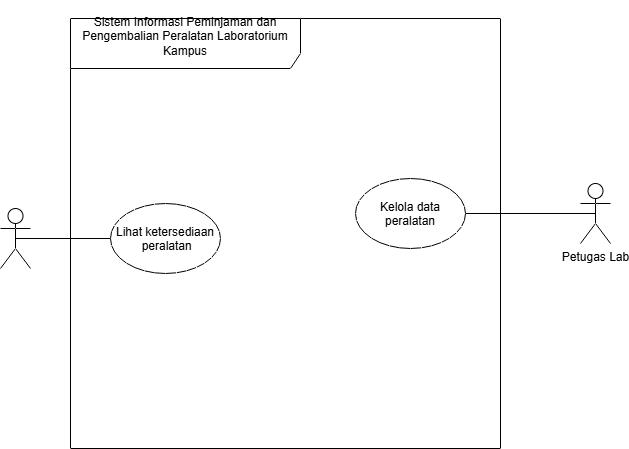

The diagram above was exported from draw.io. Its source (the exported page's mxGraphModel, read from the mxfile embedded in the PNG):
<mxGraphModel dx="1015" dy="456" grid="1" gridSize="10" guides="1" tooltips="1" connect="1" arrows="1" fold="1" page="1" pageScale="1" pageWidth="850" pageHeight="1100" math="0" shadow="0">
  <root>
    <mxCell id="0" />
    <mxCell id="1" parent="0" />
    <mxCell id="lvpouC-edjNCNXb2J28a-1" parent="1" style="shape=umlFrame;whiteSpace=wrap;html=1;pointerEvents=0;recursiveResize=0;container=1;collapsible=0;width=230;height=50;" value="&#10;Sistem Informasi Peminjaman dan Pengembalian Peralatan Laboratorium&#10;Kampus&#10;&#10;" vertex="1">
      <mxGeometry height="430" width="430" x="140" y="50" as="geometry" />
    </mxCell>
    <mxCell id="lvpouC-edjNCNXb2J28a-6" parent="lvpouC-edjNCNXb2J28a-1" style="ellipse;" value="Lihat ketersediaan&#10; peralatan" vertex="1">
      <mxGeometry height="70" width="110" x="40" y="185" as="geometry" />
    </mxCell>
    <mxCell id="lvpouC-edjNCNXb2J28a-7" parent="lvpouC-edjNCNXb2J28a-1" style="ellipse;" value="Kelola data &#10;peralatan" vertex="1">
      <mxGeometry height="70" width="110" x="285" y="160" as="geometry" />
    </mxCell>
    <mxCell id="lvpouC-edjNCNXb2J28a-9" edge="1" parent="1" source="lvpouC-edjNCNXb2J28a-2" style="rounded=0;orthogonalLoop=1;jettySize=auto;html=1;exitX=0.5;exitY=0.5;exitDx=0;exitDy=0;exitPerimeter=0;entryX=0;entryY=0.5;entryDx=0;entryDy=0;startArrow=none;startFill=0;endArrow=none;endFill=0;" target="lvpouC-edjNCNXb2J28a-6">
      <mxGeometry relative="1" as="geometry" />
    </mxCell>
    <mxCell id="lvpouC-edjNCNXb2J28a-2" parent="1" style="shape=umlActor;verticalLabelPosition=bottom;verticalAlign=top;html=1;outlineConnect=0;" value="" vertex="1">
      <mxGeometry height="60" width="30" x="70" y="240" as="geometry" />
    </mxCell>
    <mxCell id="lvpouC-edjNCNXb2J28a-10" edge="1" parent="1" source="lvpouC-edjNCNXb2J28a-3" style="edgeStyle=orthogonalEdgeStyle;rounded=0;orthogonalLoop=1;jettySize=auto;html=1;exitX=0.5;exitY=0.5;exitDx=0;exitDy=0;exitPerimeter=0;entryX=1;entryY=0.5;entryDx=0;entryDy=0;endArrow=none;endFill=0;" target="lvpouC-edjNCNXb2J28a-7">
      <mxGeometry relative="1" as="geometry" />
    </mxCell>
    <mxCell id="lvpouC-edjNCNXb2J28a-3" parent="1" style="shape=umlActor;verticalLabelPosition=bottom;verticalAlign=top;html=1;outlineConnect=0;" value="Petugas Lab" vertex="1">
      <mxGeometry height="60" width="30" x="650" y="215" as="geometry" />
    </mxCell>
  </root>
</mxGraphModel>